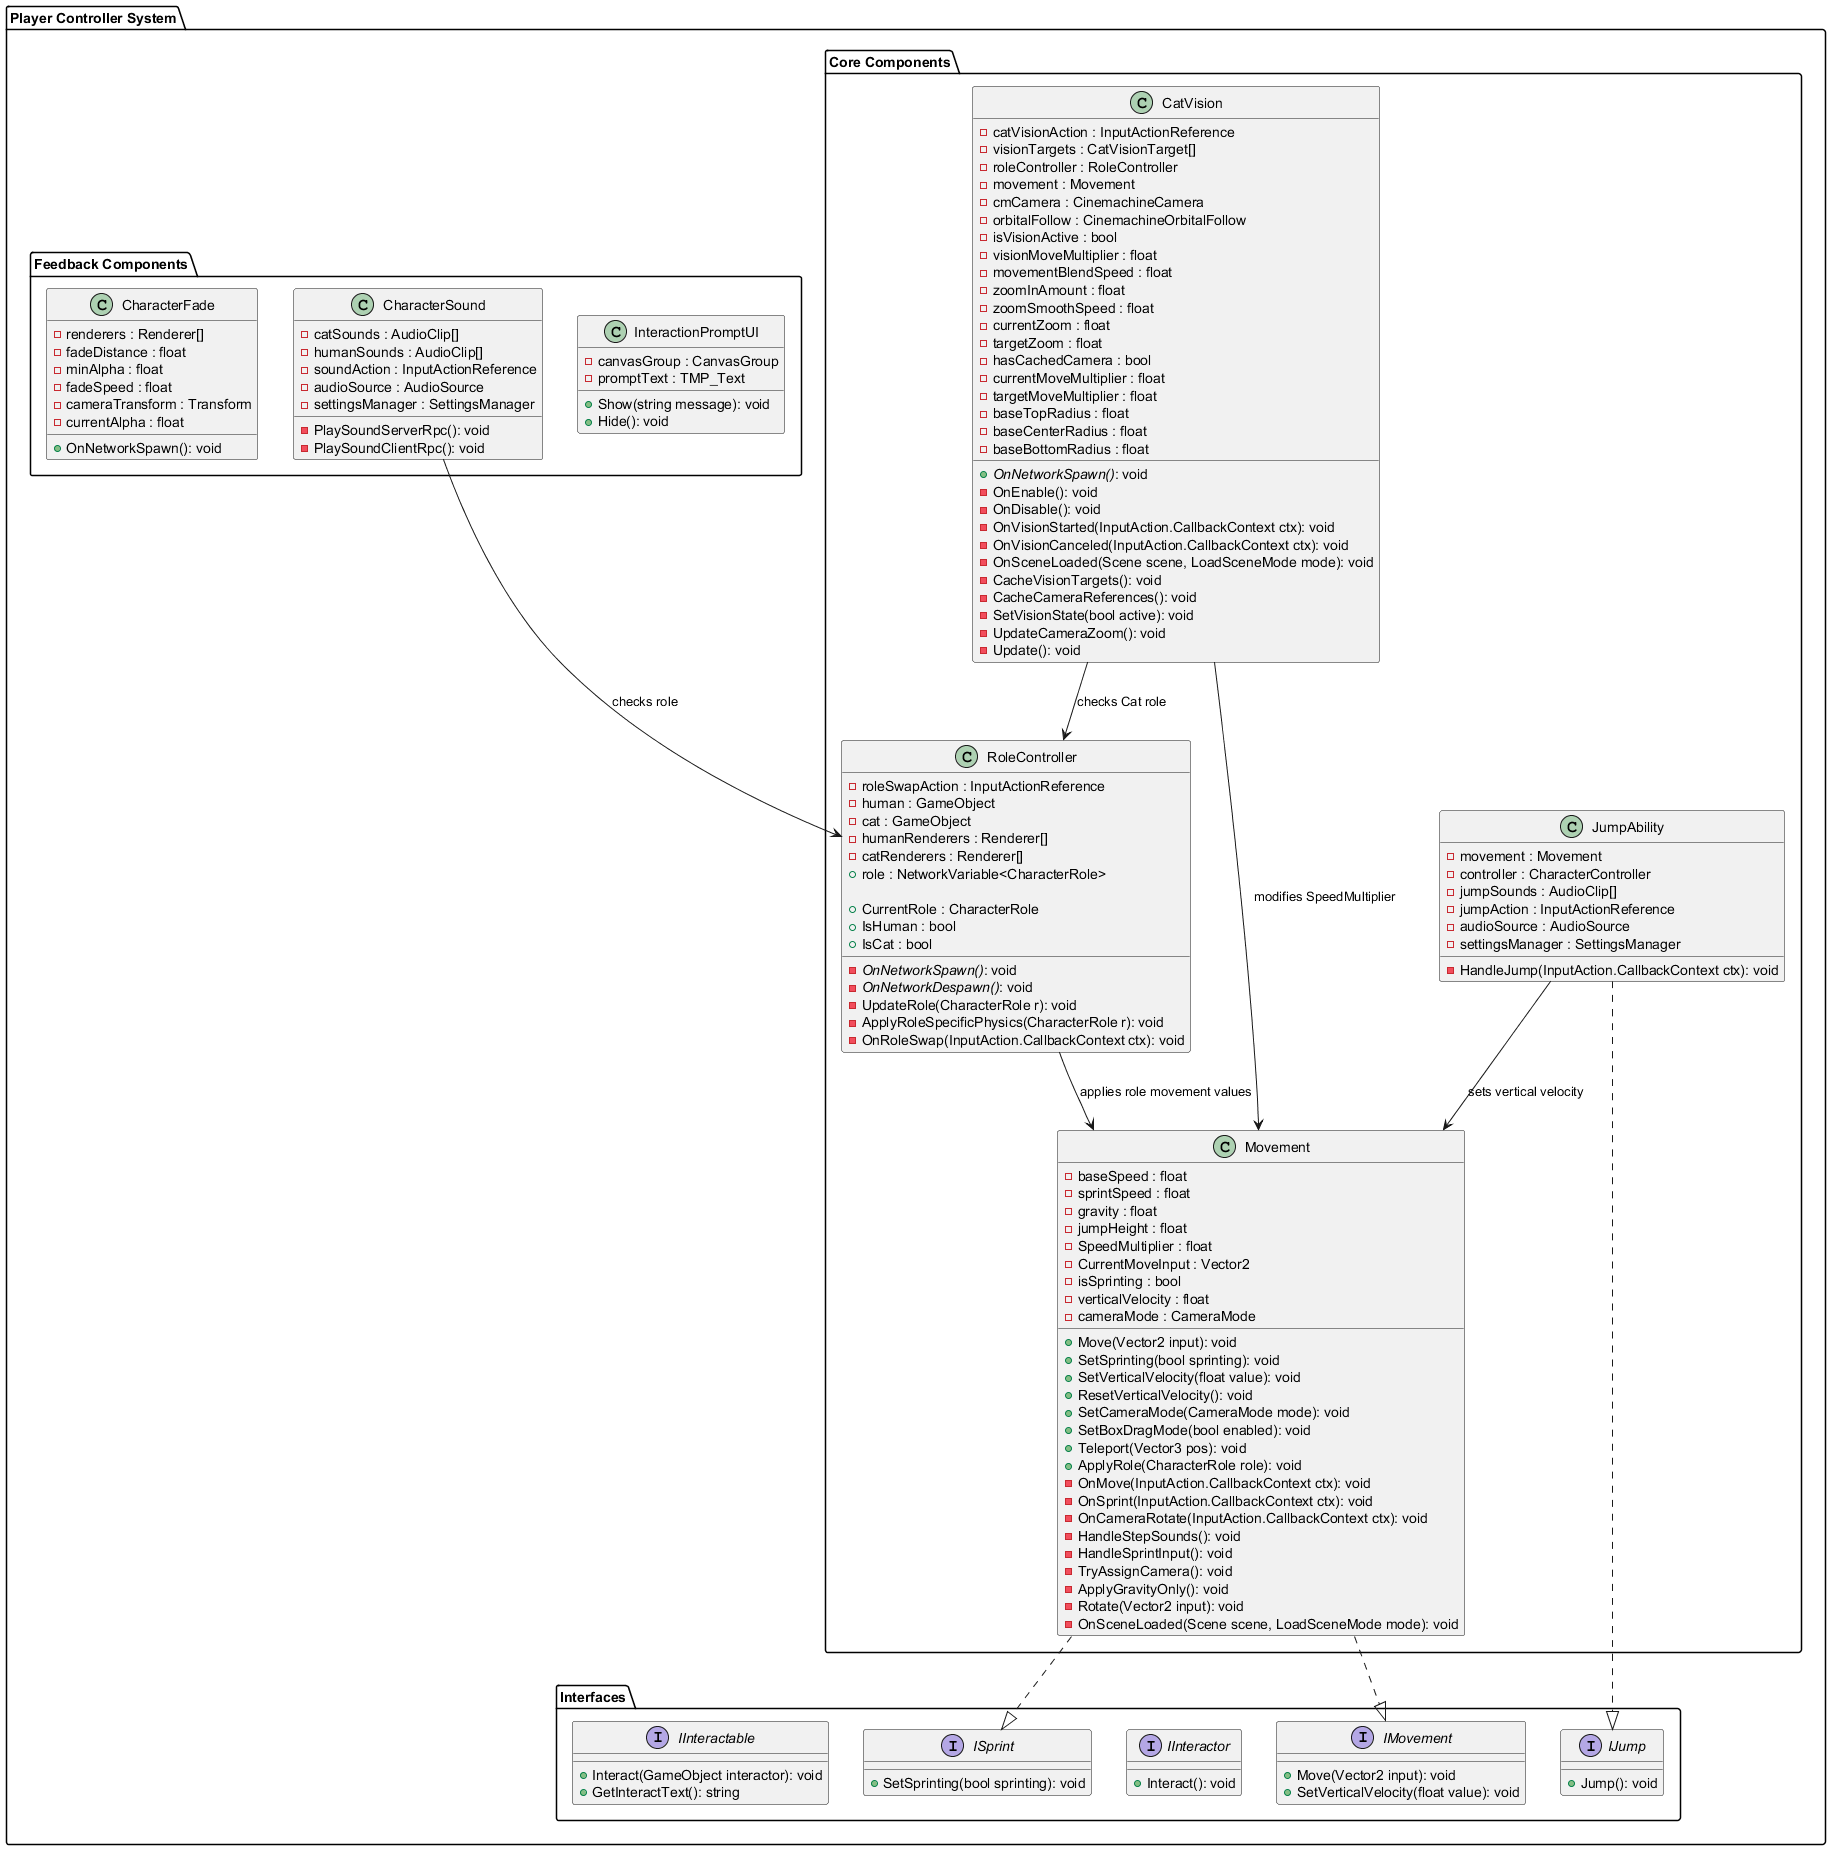

The diagram above was rendered by PlantUML. Its source (embedded in the PNG):
@startuml PlayerControllerCD

package "Player Controller System" {

    package "Interfaces" {
        interface IJump {
            + Jump(): void
        }

        interface ISprint {
            + SetSprinting(bool sprinting): void
        }

        ' interface IBoxMover {
        '     + CanMoveBoxes : bool
        ' }

        interface IInteractor {
            + Interact(): void
        }

        interface IMovement {
            + Move(Vector2 input): void
            + SetVerticalVelocity(float value): void
        }

        interface IInteractable {
            + Interact(GameObject interactor): void
            + GetInteractText(): string
        }
    }

    package "Core Components" {
        class Movement {
            - baseSpeed : float
            - sprintSpeed : float
            - gravity : float
            - jumpHeight : float
            - SpeedMultiplier : float
            - CurrentMoveInput : Vector2
            - isSprinting : bool
            - verticalVelocity : float
            - cameraMode : CameraMode

            + Move(Vector2 input): void
            + SetSprinting(bool sprinting): void
            + SetVerticalVelocity(float value): void
            + ResetVerticalVelocity(): void
            + SetCameraMode(CameraMode mode): void
            + SetBoxDragMode(bool enabled): void
            + Teleport(Vector3 pos): void
            + ApplyRole(CharacterRole role): void
            - OnMove(InputAction.CallbackContext ctx): void
            - OnSprint(InputAction.CallbackContext ctx): void
            - OnCameraRotate(InputAction.CallbackContext ctx): void
            - HandleStepSounds(): void
            - HandleSprintInput(): void
            - TryAssignCamera(): void
            - ApplyGravityOnly(): void
            - Rotate(Vector2 input): void
            - OnSceneLoaded(Scene scene, LoadSceneMode mode): void

        }

        class RoleController {
            - roleSwapAction : InputActionReference
            - human : GameObject
            - cat : GameObject
            - humanRenderers : Renderer[]
            - catRenderers : Renderer[]
            + role : NetworkVariable<CharacterRole>

            + CurrentRole : CharacterRole
            + IsHuman : bool
            + IsCat : bool
            - <i>OnNetworkSpawn()</i>: void
            - <i>OnNetworkDespawn()</i>: void
            - UpdateRole(CharacterRole r): void
            - ApplyRoleSpecificPhysics(CharacterRole r): void
            - OnRoleSwap(InputAction.CallbackContext ctx): void
        }

        class JumpAbility {
            - movement : Movement
            - controller : CharacterController
            - jumpSounds : AudioClip[]
            - jumpAction : InputActionReference
            - audioSource : AudioSource
            - settingsManager : SettingsManager

            - HandleJump(InputAction.CallbackContext ctx): void
        }

        class CatVision {
            - catVisionAction : InputActionReference
            - visionTargets : CatVisionTarget[]
            - roleController : RoleController
            - movement : Movement
            - cmCamera : CinemachineCamera
            - orbitalFollow : CinemachineOrbitalFollow
            - isVisionActive : bool
            - visionMoveMultiplier : float
            - movementBlendSpeed : float
            - zoomInAmount : float
            - zoomSmoothSpeed : float
            - currentZoom : float
            - targetZoom : float
            - hasCachedCamera : bool
            - currentMoveMultiplier : float
            - targetMoveMultiplier : float
            - baseTopRadius : float
            - baseCenterRadius : float
            - baseBottomRadius : float

            + <i>OnNetworkSpawn()</i>: void
            - OnEnable(): void
            - OnDisable(): void
            - OnVisionStarted(InputAction.CallbackContext ctx): void
            - OnVisionCanceled(InputAction.CallbackContext ctx): void
            - OnSceneLoaded(Scene scene, LoadSceneMode mode): void
            - CacheVisionTargets(): void
            - CacheCameraReferences(): void
            - SetVisionState(bool active): void
            - UpdateCameraZoom(): void
            - Update(): void
        }
    }

    package "Feedback Components" {
        class InteractionPromptUI {
            - canvasGroup : CanvasGroup
            - promptText : TMP_Text

            + Show(string message): void
            + Hide(): void
        }

        class CharacterSound {
            - catSounds : AudioClip[]
            - humanSounds : AudioClip[]
            - soundAction : InputActionReference
            - audioSource : AudioSource
            - settingsManager : SettingsManager

            - PlaySoundServerRpc(): void
            - PlaySoundClientRpc(): void
        }

        class CharacterFade {
            - renderers : Renderer[]
            - fadeDistance : float
            - minAlpha : float
            - fadeSpeed : float
            - cameraTransform : Transform
            - currentAlpha : float

            + OnNetworkSpawn(): void
        }
    }
}

Movement ..|> IMovement
Movement ..|> ISprint

JumpAbility ..|> IJump
JumpAbility --> Movement : sets vertical velocity

CatVision --> RoleController : checks Cat role
CatVision --> Movement : modifies SpeedMultiplier

CharacterSound --> RoleController : checks role

RoleController --> Movement : applies role movement values


@enduml